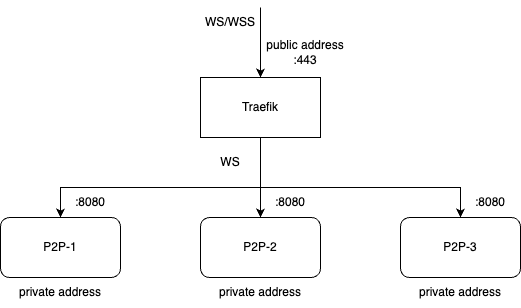

The diagram above was exported from draw.io. Its source (the exported page's mxGraphModel, read from the mxfile embedded in the PNG):
<mxGraphModel dx="984" dy="626" grid="1" gridSize="10" guides="1" tooltips="1" connect="1" arrows="1" fold="1" page="1" pageScale="1" pageWidth="850" pageHeight="1100" math="0" shadow="0">
  <root>
    <mxCell id="0" />
    <mxCell id="1" parent="0" />
    <mxCell id="EJd5kRWLuvgpGgtsjniH-22" style="edgeStyle=orthogonalEdgeStyle;rounded=0;orthogonalLoop=1;jettySize=auto;html=1;" parent="1" source="EJd5kRWLuvgpGgtsjniH-6" target="EJd5kRWLuvgpGgtsjniH-10" edge="1">
      <mxGeometry relative="1" as="geometry" />
    </mxCell>
    <mxCell id="EJd5kRWLuvgpGgtsjniH-6" value="Traefik" style="rounded=0;whiteSpace=wrap;html=1;" parent="1" vertex="1">
      <mxGeometry x="360" y="160" width="120" height="60" as="geometry" />
    </mxCell>
    <mxCell id="EJd5kRWLuvgpGgtsjniH-7" value="public address&lt;div&gt;:443&lt;/div&gt;" style="text;html=1;align=center;verticalAlign=middle;whiteSpace=wrap;rounded=0;" parent="1" vertex="1">
      <mxGeometry x="420" y="120" width="90" height="30" as="geometry" />
    </mxCell>
    <mxCell id="EJd5kRWLuvgpGgtsjniH-8" value="" style="group" parent="1" connectable="0" vertex="1">
      <mxGeometry x="160" y="270" width="120" height="120" as="geometry" />
    </mxCell>
    <mxCell id="EJd5kRWLuvgpGgtsjniH-2" value="P2P-1" style="rounded=1;whiteSpace=wrap;html=1;" parent="EJd5kRWLuvgpGgtsjniH-8" vertex="1">
      <mxGeometry y="30" width="120" height="60" as="geometry" />
    </mxCell>
    <mxCell id="EJd5kRWLuvgpGgtsjniH-4" value="private address" style="text;html=1;align=center;verticalAlign=middle;whiteSpace=wrap;rounded=0;" parent="EJd5kRWLuvgpGgtsjniH-8" vertex="1">
      <mxGeometry x="15" y="90" width="90" height="30" as="geometry" />
    </mxCell>
    <mxCell id="EJd5kRWLuvgpGgtsjniH-5" value=":8080" style="text;html=1;align=center;verticalAlign=middle;whiteSpace=wrap;rounded=0;" parent="EJd5kRWLuvgpGgtsjniH-8" vertex="1">
      <mxGeometry x="60" width="60" height="30" as="geometry" />
    </mxCell>
    <mxCell id="EJd5kRWLuvgpGgtsjniH-9" value="" style="group" parent="1" connectable="0" vertex="1">
      <mxGeometry x="360" y="270" width="120" height="120" as="geometry" />
    </mxCell>
    <mxCell id="EJd5kRWLuvgpGgtsjniH-10" value="P2P-2" style="rounded=1;whiteSpace=wrap;html=1;" parent="EJd5kRWLuvgpGgtsjniH-9" vertex="1">
      <mxGeometry y="30" width="120" height="60" as="geometry" />
    </mxCell>
    <mxCell id="EJd5kRWLuvgpGgtsjniH-11" value="private address" style="text;html=1;align=center;verticalAlign=middle;whiteSpace=wrap;rounded=0;" parent="EJd5kRWLuvgpGgtsjniH-9" vertex="1">
      <mxGeometry x="15" y="90" width="90" height="30" as="geometry" />
    </mxCell>
    <mxCell id="EJd5kRWLuvgpGgtsjniH-12" value=":8080" style="text;html=1;align=center;verticalAlign=middle;whiteSpace=wrap;rounded=0;" parent="EJd5kRWLuvgpGgtsjniH-9" vertex="1">
      <mxGeometry x="60" width="60" height="30" as="geometry" />
    </mxCell>
    <mxCell id="EJd5kRWLuvgpGgtsjniH-13" value="" style="group" parent="1" connectable="0" vertex="1">
      <mxGeometry x="560" y="270" width="120" height="120" as="geometry" />
    </mxCell>
    <mxCell id="EJd5kRWLuvgpGgtsjniH-14" value="P2P-3" style="rounded=1;whiteSpace=wrap;html=1;" parent="EJd5kRWLuvgpGgtsjniH-13" vertex="1">
      <mxGeometry y="30" width="120" height="60" as="geometry" />
    </mxCell>
    <mxCell id="EJd5kRWLuvgpGgtsjniH-15" value="private address" style="text;html=1;align=center;verticalAlign=middle;whiteSpace=wrap;rounded=0;" parent="EJd5kRWLuvgpGgtsjniH-13" vertex="1">
      <mxGeometry x="15" y="90" width="90" height="30" as="geometry" />
    </mxCell>
    <mxCell id="EJd5kRWLuvgpGgtsjniH-16" value=":8080" style="text;html=1;align=center;verticalAlign=middle;whiteSpace=wrap;rounded=0;" parent="EJd5kRWLuvgpGgtsjniH-13" vertex="1">
      <mxGeometry x="60" width="60" height="30" as="geometry" />
    </mxCell>
    <mxCell id="EJd5kRWLuvgpGgtsjniH-18" value="" style="endArrow=classic;html=1;rounded=0;entryX=0.5;entryY=0;entryDx=0;entryDy=0;" parent="1" target="EJd5kRWLuvgpGgtsjniH-6" edge="1">
      <mxGeometry width="50" height="50" relative="1" as="geometry">
        <mxPoint x="420" y="90" as="sourcePoint" />
        <mxPoint x="445" y="90" as="targetPoint" />
      </mxGeometry>
    </mxCell>
    <mxCell id="EJd5kRWLuvgpGgtsjniH-19" value="&lt;div&gt;&lt;span style=&quot;background-color: initial;&quot;&gt;WS/WSS&lt;/span&gt;&lt;/div&gt;" style="text;html=1;align=center;verticalAlign=middle;whiteSpace=wrap;rounded=0;" parent="1" vertex="1">
      <mxGeometry x="360" y="90" width="60" height="30" as="geometry" />
    </mxCell>
    <mxCell id="EJd5kRWLuvgpGgtsjniH-23" value="&lt;span style=&quot;background-color: initial;&quot;&gt;WS&lt;/span&gt;" style="text;html=1;align=center;verticalAlign=middle;whiteSpace=wrap;rounded=0;" parent="1" vertex="1">
      <mxGeometry x="360" y="230" width="60" height="30" as="geometry" />
    </mxCell>
    <mxCell id="EJd5kRWLuvgpGgtsjniH-36" value="" style="endArrow=classic;html=1;rounded=0;entryX=0.5;entryY=0;entryDx=0;entryDy=0;" parent="1" target="EJd5kRWLuvgpGgtsjniH-2" edge="1">
      <mxGeometry width="50" height="50" relative="1" as="geometry">
        <mxPoint x="420" y="270" as="sourcePoint" />
        <mxPoint x="400" y="320" as="targetPoint" />
        <Array as="points">
          <mxPoint x="220" y="270" />
        </Array>
      </mxGeometry>
    </mxCell>
    <mxCell id="EJd5kRWLuvgpGgtsjniH-41" value="" style="endArrow=classic;html=1;rounded=0;exitX=0;exitY=0;exitDx=0;exitDy=0;entryX=0.5;entryY=0;entryDx=0;entryDy=0;" parent="1" source="EJd5kRWLuvgpGgtsjniH-12" target="EJd5kRWLuvgpGgtsjniH-14" edge="1">
      <mxGeometry width="50" height="50" relative="1" as="geometry">
        <mxPoint x="630" y="270" as="sourcePoint" />
        <mxPoint x="430" y="300" as="targetPoint" />
        <Array as="points">
          <mxPoint x="620" y="270" />
        </Array>
      </mxGeometry>
    </mxCell>
  </root>
</mxGraphModel>